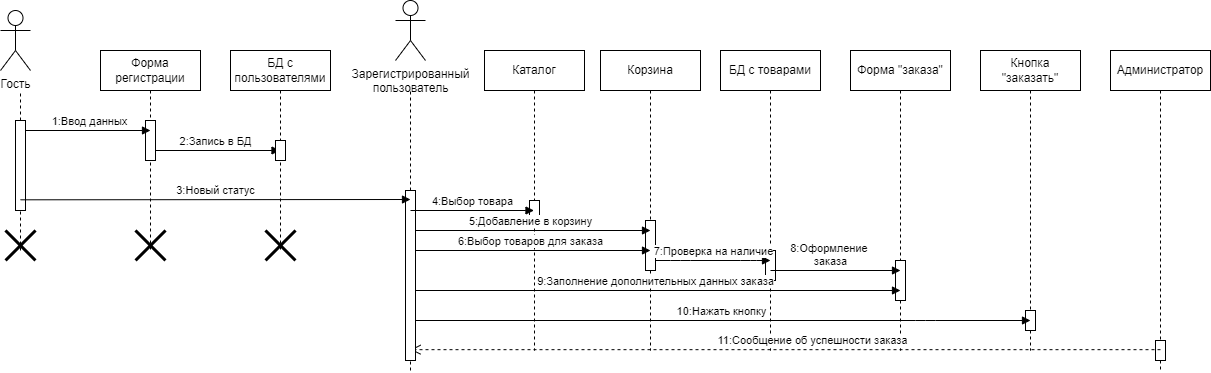

The diagram above was exported from draw.io. Its source (the exported page's mxGraphModel, read from the mxfile embedded in the PNG):
<mxGraphModel dx="4527" dy="1209" grid="1" gridSize="10" guides="1" tooltips="1" connect="1" arrows="1" fold="1" page="1" pageScale="1" pageWidth="2339" pageHeight="3300" math="0" shadow="0">
  <root>
    <mxCell id="0" />
    <mxCell id="1" parent="0" />
    <mxCell id="2" value="Корзина" style="shape=umlLifeline;perimeter=lifelinePerimeter;whiteSpace=wrap;html=1;container=1;collapsible=0;recursiveResize=0;outlineConnect=0;" vertex="1" parent="1">
      <mxGeometry x="240" y="960" width="100" height="300" as="geometry" />
    </mxCell>
    <mxCell id="3" value="" style="html=1;points=[];perimeter=orthogonalPerimeter;" vertex="1" parent="2">
      <mxGeometry x="45" y="170" width="10" height="50" as="geometry" />
    </mxCell>
    <mxCell id="4" value="БД с товарами" style="shape=umlLifeline;perimeter=lifelinePerimeter;whiteSpace=wrap;html=1;container=1;collapsible=0;recursiveResize=0;outlineConnect=0;" vertex="1" parent="1">
      <mxGeometry x="360" y="960" width="100" height="300" as="geometry" />
    </mxCell>
    <mxCell id="5" value="" style="html=1;points=[];perimeter=orthogonalPerimeter;" vertex="1" parent="4">
      <mxGeometry x="45" y="200" width="10" height="30" as="geometry" />
    </mxCell>
    <mxCell id="6" value="Администратор" style="shape=umlLifeline;perimeter=lifelinePerimeter;whiteSpace=wrap;html=1;container=1;collapsible=0;recursiveResize=0;outlineConnect=0;" vertex="1" parent="1">
      <mxGeometry x="750" y="960" width="100" height="320" as="geometry" />
    </mxCell>
    <mxCell id="7" value="" style="html=1;points=[];perimeter=orthogonalPerimeter;" vertex="1" parent="6">
      <mxGeometry x="45" y="290" width="10" height="20" as="geometry" />
    </mxCell>
    <mxCell id="8" value="Форма &quot;заказа&quot;" style="shape=umlLifeline;perimeter=lifelinePerimeter;whiteSpace=wrap;html=1;container=1;collapsible=0;recursiveResize=0;outlineConnect=0;" vertex="1" parent="1">
      <mxGeometry x="490" y="960" width="100" height="300" as="geometry" />
    </mxCell>
    <mxCell id="9" value="" style="html=1;points=[];perimeter=orthogonalPerimeter;" vertex="1" parent="8">
      <mxGeometry x="45" y="210" width="10" height="40" as="geometry" />
    </mxCell>
    <mxCell id="10" value="Кнопка &quot;заказать&quot;" style="shape=umlLifeline;perimeter=lifelinePerimeter;whiteSpace=wrap;html=1;container=1;collapsible=0;recursiveResize=0;outlineConnect=0;" vertex="1" parent="1">
      <mxGeometry x="620" y="960" width="100" height="300" as="geometry" />
    </mxCell>
    <mxCell id="11" value="" style="html=1;points=[];perimeter=orthogonalPerimeter;" vertex="1" parent="10">
      <mxGeometry x="45" y="260" width="10" height="20" as="geometry" />
    </mxCell>
    <mxCell id="12" value="11:Сообщение об успешности заказа" style="html=1;verticalAlign=bottom;endArrow=open;dashed=1;endSize=8;" edge="1" parent="1">
      <mxGeometry x="-0.0713" relative="1" as="geometry">
        <mxPoint x="800" y="1259.17" as="sourcePoint" />
        <mxPoint x="50" y="1259.17" as="targetPoint" />
        <mxPoint as="offset" />
      </mxGeometry>
    </mxCell>
    <mxCell id="13" value="Форма регистрации" style="shape=umlLifeline;perimeter=lifelinePerimeter;whiteSpace=wrap;html=1;container=1;collapsible=0;recursiveResize=0;outlineConnect=0;" vertex="1" parent="1">
      <mxGeometry x="-260" y="960" width="100" height="200" as="geometry" />
    </mxCell>
    <mxCell id="14" value="2:Запись в БД" style="html=1;verticalAlign=bottom;endArrow=block;" edge="1" parent="13" target="17">
      <mxGeometry width="80" relative="1" as="geometry">
        <mxPoint x="50" y="100" as="sourcePoint" />
        <mxPoint x="130" y="100" as="targetPoint" />
      </mxGeometry>
    </mxCell>
    <mxCell id="15" value="" style="html=1;points=[];perimeter=orthogonalPerimeter;" vertex="1" parent="13">
      <mxGeometry x="45" y="70" width="10" height="40" as="geometry" />
    </mxCell>
    <mxCell id="16" value="" style="shape=umlDestroy;whiteSpace=wrap;html=1;strokeWidth=3;" vertex="1" parent="13">
      <mxGeometry x="35" y="180" width="30" height="30" as="geometry" />
    </mxCell>
    <mxCell id="17" value="БД с пользователями" style="shape=umlLifeline;perimeter=lifelinePerimeter;whiteSpace=wrap;html=1;container=1;collapsible=0;recursiveResize=0;outlineConnect=0;" vertex="1" parent="1">
      <mxGeometry x="-130" y="960" width="100" height="200" as="geometry" />
    </mxCell>
    <mxCell id="18" value="" style="html=1;points=[];perimeter=orthogonalPerimeter;" vertex="1" parent="17">
      <mxGeometry x="45" y="90" width="10" height="20" as="geometry" />
    </mxCell>
    <mxCell id="19" value="" style="shape=umlDestroy;whiteSpace=wrap;html=1;strokeWidth=3;" vertex="1" parent="17">
      <mxGeometry x="35" y="180" width="30" height="30" as="geometry" />
    </mxCell>
    <mxCell id="20" value="Каталог" style="shape=umlLifeline;perimeter=lifelinePerimeter;whiteSpace=wrap;html=1;container=1;collapsible=0;recursiveResize=0;outlineConnect=0;" vertex="1" parent="1">
      <mxGeometry x="124" y="960" width="100" height="300" as="geometry" />
    </mxCell>
    <mxCell id="21" value="" style="html=1;points=[];perimeter=orthogonalPerimeter;" vertex="1" parent="20">
      <mxGeometry x="45" y="150" width="10" height="20" as="geometry" />
    </mxCell>
    <mxCell id="22" value="5:Добавление в корзину" style="html=1;verticalAlign=bottom;endArrow=block;" edge="1" parent="1">
      <mxGeometry width="80" relative="1" as="geometry">
        <mxPoint x="50" y="1140" as="sourcePoint" />
        <mxPoint x="290" y="1140" as="targetPoint" />
      </mxGeometry>
    </mxCell>
    <mxCell id="23" value="8:Оформление &lt;br&gt;заказа" style="html=1;verticalAlign=bottom;endArrow=block;" edge="1" parent="1">
      <mxGeometry x="-0.0769" width="80" relative="1" as="geometry">
        <mxPoint x="410" y="1180" as="sourcePoint" />
        <mxPoint x="540" y="1180" as="targetPoint" />
        <mxPoint as="offset" />
      </mxGeometry>
    </mxCell>
    <mxCell id="24" value="9:Заполнение дополнительных данных заказа" style="html=1;verticalAlign=bottom;endArrow=block;" edge="1" parent="1">
      <mxGeometry width="80" relative="1" as="geometry">
        <mxPoint x="50" y="1200" as="sourcePoint" />
        <mxPoint x="540" y="1200" as="targetPoint" />
      </mxGeometry>
    </mxCell>
    <mxCell id="25" value="10:Нажать кнопку" style="html=1;verticalAlign=bottom;endArrow=block;" edge="1" parent="1">
      <mxGeometry width="80" relative="1" as="geometry">
        <mxPoint x="50" y="1230" as="sourcePoint" />
        <mxPoint x="670" y="1230" as="targetPoint" />
        <Array as="points">
          <mxPoint x="565" y="1230" />
        </Array>
      </mxGeometry>
    </mxCell>
    <mxCell id="26" value="7:Проверка на наличие" style="html=1;verticalAlign=bottom;endArrow=block;" edge="1" source="3" parent="1">
      <mxGeometry x="0.0048" width="80" relative="1" as="geometry">
        <mxPoint x="290" y="1150" as="sourcePoint" />
        <mxPoint x="410" y="1170" as="targetPoint" />
        <Array as="points">
          <mxPoint x="320" y="1170" />
          <mxPoint x="390" y="1170" />
        </Array>
        <mxPoint as="offset" />
      </mxGeometry>
    </mxCell>
    <mxCell id="27" value="6:Выбор товаров для заказа" style="html=1;verticalAlign=bottom;endArrow=block;" edge="1" parent="1">
      <mxGeometry width="80" relative="1" as="geometry">
        <mxPoint x="50" y="1160" as="sourcePoint" />
        <mxPoint x="290" y="1160" as="targetPoint" />
      </mxGeometry>
    </mxCell>
    <mxCell id="28" value="&lt;span&gt;Зарегистрированный&lt;/span&gt;&lt;br&gt;&lt;span&gt;пользователь&lt;/span&gt;" style="shape=umlActor;verticalLabelPosition=bottom;verticalAlign=top;html=1;" vertex="1" parent="1">
      <mxGeometry x="35" y="910" width="30" height="60" as="geometry" />
    </mxCell>
    <mxCell id="29" value="" style="endArrow=none;dashed=1;html=1;" edge="1" parent="1">
      <mxGeometry width="50" height="50" relative="1" as="geometry">
        <mxPoint x="50" y="1280" as="sourcePoint" />
        <mxPoint x="50" y="1000" as="targetPoint" />
      </mxGeometry>
    </mxCell>
    <mxCell id="30" value="" style="html=1;points=[];perimeter=orthogonalPerimeter;" vertex="1" parent="1">
      <mxGeometry x="45" y="1100" width="10" height="170" as="geometry" />
    </mxCell>
    <mxCell id="31" value="Гость" style="shape=umlActor;verticalLabelPosition=bottom;verticalAlign=top;html=1;" vertex="1" parent="1">
      <mxGeometry x="-360" y="920" width="30" height="60" as="geometry" />
    </mxCell>
    <mxCell id="32" value="" style="endArrow=none;dashed=1;html=1;startArrow=none;" edge="1" source="34" parent="1">
      <mxGeometry width="50" height="50" relative="1" as="geometry">
        <mxPoint x="-340" y="1160" as="sourcePoint" />
        <mxPoint x="-340" y="1000" as="targetPoint" />
      </mxGeometry>
    </mxCell>
    <mxCell id="33" value="1:Ввод данных" style="html=1;verticalAlign=bottom;endArrow=block;" edge="1" parent="1">
      <mxGeometry x="0.0769" width="80" relative="1" as="geometry">
        <mxPoint x="-340" y="1040" as="sourcePoint" />
        <mxPoint x="-210" y="1040" as="targetPoint" />
        <mxPoint as="offset" />
      </mxGeometry>
    </mxCell>
    <mxCell id="34" value="" style="html=1;points=[];perimeter=orthogonalPerimeter;" vertex="1" parent="1">
      <mxGeometry x="-345" y="1030" width="10" height="90" as="geometry" />
    </mxCell>
    <mxCell id="35" value="" style="endArrow=none;dashed=1;html=1;" edge="1" target="34" parent="1">
      <mxGeometry width="50" height="50" relative="1" as="geometry">
        <mxPoint x="-340" y="1160" as="sourcePoint" />
        <mxPoint x="-340" y="1000" as="targetPoint" />
      </mxGeometry>
    </mxCell>
    <mxCell id="36" value="" style="shape=umlDestroy;whiteSpace=wrap;html=1;strokeWidth=3;" vertex="1" parent="1">
      <mxGeometry x="-355" y="1140" width="30" height="30" as="geometry" />
    </mxCell>
    <mxCell id="37" value="3:Новый статус" style="html=1;verticalAlign=bottom;endArrow=block;" edge="1" parent="1">
      <mxGeometry width="80" relative="1" as="geometry">
        <mxPoint x="-340" y="1109.31" as="sourcePoint" />
        <mxPoint x="50" y="1109" as="targetPoint" />
      </mxGeometry>
    </mxCell>
    <mxCell id="38" value="4:Выбор товара" style="html=1;verticalAlign=bottom;endArrow=block;" edge="1" target="20" parent="1">
      <mxGeometry width="80" relative="1" as="geometry">
        <mxPoint x="50" y="1120" as="sourcePoint" />
        <mxPoint x="130" y="1120" as="targetPoint" />
      </mxGeometry>
    </mxCell>
  </root>
</mxGraphModel>